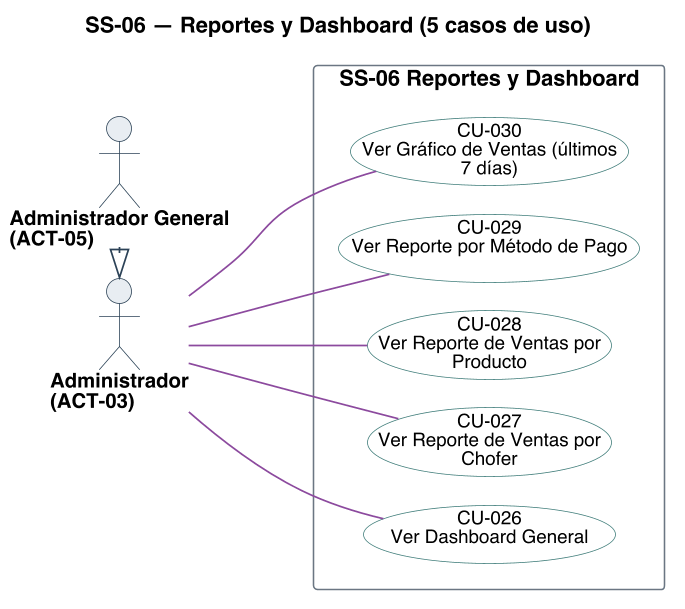

The diagram above was rendered by PlantUML. Its source (embedded in the PNG):
@startuml
title SS-06 — Reportes y Dashboard (5 casos de uso)
left to right direction
skinparam backgroundColor #FFFFFF
skinparam shadowing false
skinparam defaultFontName Helvetica
skinparam defaultFontSize 13
skinparam dpi 150
skinparam ArrowColor #2C4257
skinparam ArrowThickness 1.1
skinparam actor {
  BorderColor #2C4257
  BackgroundColor #E8EDF2
  FontSize 13
  FontStyle bold
}
skinparam usecase {
  BorderColor #2C4257
  BackgroundColor #FFFFFF
  FontSize 12
}
skinparam rectangle {
  BorderColor #6B7683
  FontSize 14
  FontStyle bold
}

skinparam nodesep 18
skinparam ranksep 70
skinparam usecase {
  BorderColor<<planificado>> #9C4436
  BackgroundColor<<planificado>> #F6E4E1
  BorderColor<<factorizado>> #6B7683
  BackgroundColor<<factorizado>> #F2F4F6
}

actor "Administrador\n(ACT-03)" as A03
actor "Administrador General\n(ACT-05)" as A05

rectangle "SS-06 Reportes y Dashboard" {
  usecase "CU-026\nVer Dashboard General" as U026 #back:FFFFFF;line:3E7C79
  usecase "CU-027\nVer Reporte de Ventas por\nChofer" as U027 #back:FFFFFF;line:3E7C79
  usecase "CU-028\nVer Reporte de Ventas por\nProducto" as U028 #back:FFFFFF;line:3E7C79
  usecase "CU-029\nVer Reporte por Método de Pago" as U029 #back:FFFFFF;line:3E7C79
  usecase "CU-030\nVer Gráfico de Ventas (últimos\n7 días)" as U030 #back:FFFFFF;line:3E7C79
}

A03 -[#8C4A9E]- U026
A03 -[#8C4A9E]- U027
A03 -[#8C4A9E]- U028
A03 -[#8C4A9E]- U029
A03 -[#8C4A9E]- U030
A05 -right-|> A03

@enduml